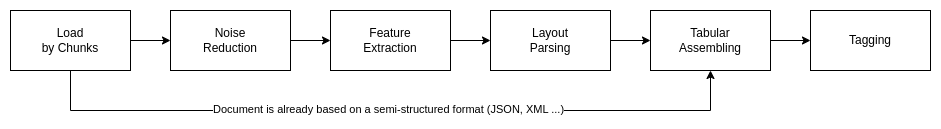

The diagram above was exported from draw.io. Its source (the exported page's mxGraphModel, read from the mxfile embedded in the PNG):
<mxGraphModel dx="2954" dy="1181" grid="1" gridSize="10" guides="1" tooltips="1" connect="1" arrows="1" fold="1" page="1" pageScale="1" pageWidth="850" pageHeight="1100" math="0" shadow="0">
  <root>
    <mxCell id="0" />
    <mxCell id="1" parent="0" />
    <mxCell id="d-jBzBCcXVQGFYD4lWAD-7" style="edgeStyle=orthogonalEdgeStyle;rounded=0;orthogonalLoop=1;jettySize=auto;html=1;entryX=0;entryY=0.5;entryDx=0;entryDy=0;" parent="1" source="d-jBzBCcXVQGFYD4lWAD-1" target="d-jBzBCcXVQGFYD4lWAD-2" edge="1">
      <mxGeometry relative="1" as="geometry" />
    </mxCell>
    <mxCell id="YBGpLdPrIu-NRdmWXqtw-1" style="edgeStyle=orthogonalEdgeStyle;rounded=0;orthogonalLoop=1;jettySize=auto;html=1;entryX=0.5;entryY=1;entryDx=0;entryDy=0;" parent="1" source="d-jBzBCcXVQGFYD4lWAD-1" target="d-jBzBCcXVQGFYD4lWAD-5" edge="1">
      <mxGeometry relative="1" as="geometry">
        <Array as="points">
          <mxPoint x="70" y="110" />
          <mxPoint x="710" y="110" />
        </Array>
      </mxGeometry>
    </mxCell>
    <mxCell id="YBGpLdPrIu-NRdmWXqtw-2" value="Document is already based on a semi-structured format (JSON, XML ...)" style="edgeLabel;html=1;align=center;verticalAlign=middle;resizable=0;points=[];" parent="YBGpLdPrIu-NRdmWXqtw-1" connectable="0" vertex="1">
      <mxGeometry x="-0.0079" y="2" relative="1" as="geometry">
        <mxPoint as="offset" />
      </mxGeometry>
    </mxCell>
    <mxCell id="d-jBzBCcXVQGFYD4lWAD-1" value="Load&lt;div&gt;b&lt;span style=&quot;background-color: initial;&quot;&gt;y Chunks&lt;/span&gt;&lt;/div&gt;" style="rounded=0;whiteSpace=wrap;html=1;" parent="1" vertex="1">
      <mxGeometry x="10" y="10" width="120" height="60" as="geometry" />
    </mxCell>
    <mxCell id="d-jBzBCcXVQGFYD4lWAD-8" style="edgeStyle=orthogonalEdgeStyle;rounded=0;orthogonalLoop=1;jettySize=auto;html=1;entryX=0;entryY=0.5;entryDx=0;entryDy=0;" parent="1" source="d-jBzBCcXVQGFYD4lWAD-2" target="d-jBzBCcXVQGFYD4lWAD-3" edge="1">
      <mxGeometry relative="1" as="geometry" />
    </mxCell>
    <mxCell id="d-jBzBCcXVQGFYD4lWAD-2" value="Noise&lt;br&gt;Reduction" style="rounded=0;whiteSpace=wrap;html=1;" parent="1" vertex="1">
      <mxGeometry x="170" y="10" width="120" height="60" as="geometry" />
    </mxCell>
    <mxCell id="d-jBzBCcXVQGFYD4lWAD-9" style="edgeStyle=orthogonalEdgeStyle;rounded=0;orthogonalLoop=1;jettySize=auto;html=1;entryX=0;entryY=0.5;entryDx=0;entryDy=0;" parent="1" source="d-jBzBCcXVQGFYD4lWAD-3" target="d-jBzBCcXVQGFYD4lWAD-4" edge="1">
      <mxGeometry relative="1" as="geometry" />
    </mxCell>
    <mxCell id="d-jBzBCcXVQGFYD4lWAD-3" value="Feature&lt;br&gt;Extraction" style="rounded=0;whiteSpace=wrap;html=1;" parent="1" vertex="1">
      <mxGeometry x="330" y="10" width="120" height="60" as="geometry" />
    </mxCell>
    <mxCell id="d-jBzBCcXVQGFYD4lWAD-10" style="edgeStyle=orthogonalEdgeStyle;rounded=0;orthogonalLoop=1;jettySize=auto;html=1;entryX=0;entryY=0.5;entryDx=0;entryDy=0;" parent="1" source="d-jBzBCcXVQGFYD4lWAD-4" target="d-jBzBCcXVQGFYD4lWAD-5" edge="1">
      <mxGeometry relative="1" as="geometry" />
    </mxCell>
    <mxCell id="d-jBzBCcXVQGFYD4lWAD-4" value="Layout&lt;div&gt;Parsing&lt;/div&gt;" style="rounded=0;whiteSpace=wrap;html=1;" parent="1" vertex="1">
      <mxGeometry x="490" y="10" width="120" height="60" as="geometry" />
    </mxCell>
    <mxCell id="d-jBzBCcXVQGFYD4lWAD-11" style="edgeStyle=orthogonalEdgeStyle;rounded=0;orthogonalLoop=1;jettySize=auto;html=1;entryX=0;entryY=0.5;entryDx=0;entryDy=0;" parent="1" source="d-jBzBCcXVQGFYD4lWAD-5" target="d-jBzBCcXVQGFYD4lWAD-6" edge="1">
      <mxGeometry relative="1" as="geometry" />
    </mxCell>
    <mxCell id="d-jBzBCcXVQGFYD4lWAD-5" value="Tabular&lt;br&gt;Assembling" style="rounded=0;whiteSpace=wrap;html=1;" parent="1" vertex="1">
      <mxGeometry x="650" y="10" width="120" height="60" as="geometry" />
    </mxCell>
    <mxCell id="d-jBzBCcXVQGFYD4lWAD-6" value="Tagging" style="rounded=0;whiteSpace=wrap;html=1;" parent="1" vertex="1">
      <mxGeometry x="810" y="10" width="120" height="60" as="geometry" />
    </mxCell>
  </root>
</mxGraphModel>